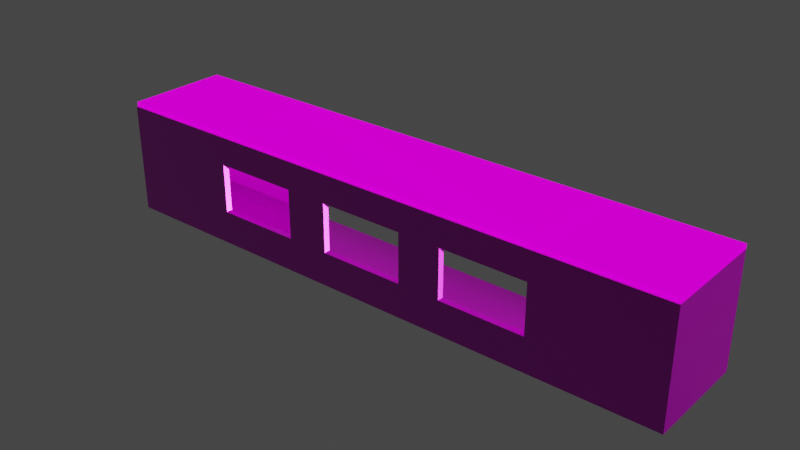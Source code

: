 # Source: Corridor.blend  (saved by Blender 3.4.6; exported with 4.5.12 LTS)
import bpy
from mathutils import Matrix  # noqa: F401  (used for matrix-valued properties, if any)

bpy.ops.wm.read_factory_settings(use_empty=True)
scene = bpy.context.scene
scene.name = 'Scene'

# ---- collections
col_corridor = bpy.data.collections.new('Corridor'); scene.collection.children.link(col_corridor)

# ---- images (referenced by path relative to the original .blend; pixels are not part of the script)
import os
ASSET_DIR = os.environ.get("B2B_ASSET_DIR", "")  # directory of the original .blend (textures are referenced by path, not embedded)
HERE = os.path.dirname(os.path.abspath(__file__))  # packed textures are extracted next to this script under _unpacked/

def load_image(name, relpath, width, height, colorspace="sRGB"):
    """Load a texture the original file referenced (path relative to the .blend, or extracted next to this script)."""
    p = next((c for c in (os.path.join(HERE, relpath), os.path.join(ASSET_DIR, relpath)) if relpath and os.path.exists(c)), "")
    if p:
        img = bpy.data.images.load(p, check_existing=True)
        img.name = name
    else:  # same state as the original file: an image datablock whose file is absent (Cycles renders it pink)
        img = bpy.data.images.new(name, width, height)
        img.source = "FILE"
        img.filepath = "//" + (relpath or name)
    img.colorspace_settings.name = colorspace
    return img
img_officeceiling001_2k_normal_jpg = load_image('OfficeCeiling001_2K_Normal.jpg', 'textures/OfficeCeiling001_2K_Normal.jpg', 1024, 1024, 'Non-Color')
img_officeceiling001_2k_color_jpg = load_image('OfficeCeiling001_2K_Color.jpg', 'textures/OfficeCeiling001_2K_Color.jpg', 1024, 1024, 'sRGB')
img_officeceiling001_2k_roughness_jpg = load_image('OfficeCeiling001_2K_Roughness.jpg', 'textures/OfficeCeiling001_2K_Roughness.jpg', 1024, 1024, 'Non-Color')
img_officeceiling001_2k_metalness_jpg = load_image('OfficeCeiling001_2K_Metalness.jpg', 'textures/OfficeCeiling001_2K_Metalness.jpg', 1024, 1024, 'Non-Color')
img_officeceiling001_2k_emission_jpg = load_image('OfficeCeiling001_2K_Emission.jpg', 'textures/OfficeCeiling001_2K_Emission.jpg', 1024, 1024, 'sRGB')
img_tiles_01_normal_png = load_image('Tiles_01_Normal.png', 'textures/Tiles_01_Normal.png', 1024, 1024, 'Non-Color')
img_tiles_01_basecolor_png = load_image('Tiles_01_BaseColor.png', 'textures/Tiles_01_BaseColor.png', 1024, 1024, 'sRGB')
img_plaster_white_irregular_albedo_jpg_001 = load_image('plaster white irregular_albedo.jpg.001', 'textures/plaster white irregular_albedo.jpg', 1024, 1024, 'sRGB')
img_plaster_white_irregular_normal_jpg_001 = load_image('plaster white irregular_normal.jpg.001', 'textures/plaster white irregular_normal.jpg', 1024, 1024, 'Non-Color')
img_plaster_white_irregular_roughness_jpg_001 = load_image('plaster white irregular_roughness.jpg.001', 'textures/plaster white irregular_roughness.jpg', 1024, 1024, 'Non-Color')
img_plaster_white_irregular_metallic_jpg_001 = load_image('plaster white irregular_metallic.jpg.001', 'textures/plaster white irregular_metallic.jpg', 1024, 1024, 'Non-Color')

# ---- materials (node trees are filled in below, after node groups)
mat_office_ceiling = bpy.data.materials.new('Office Ceiling')
mat_office_ceiling.use_transparent_shadow = False
mat_tiles_01 = bpy.data.materials.new('Tiles 01')
mat_tiles_01.use_transparent_shadow = False
mat_plaster_white_irregular_001 = bpy.data.materials.new('plaster white irregular.001')
mat_plaster_white_irregular_001.use_transparent_shadow = False
mat_plaster_white_irregular_001.roughness = 0.5

# ---- material node trees
mat_office_ceiling.use_nodes = True; mat_office_ceiling.node_tree.nodes.clear()
_N = mat_office_ceiling.node_tree.nodes; _L = mat_office_ceiling.node_tree.links
n0 = _N.new('ShaderNodeBsdfPrincipled'); n0.name = 'Principled BSDF'; n0.location = (827, 300)
n0.distribution = 'GGX'
n0.subsurface_method = 'BURLEY'
n0.inputs[3].default_value = 1.45
n0.inputs[28].default_value = 1.0
n1 = _N.new('ShaderNodeTexImage'); n1.name = 'Image Texture.002'; n1.location = (-868, -166)
n1.image = img_officeceiling001_2k_normal_jpg
n2 = _N.new('ShaderNodeMath'); n2.name = 'Math'; n2.location = (-328, -167)
n2.operation = 'SUBTRACT'
n2.inputs[0].default_value = 1.0
n2.inputs[2].default_value = 0.0
n3 = _N.new('ShaderNodeCombineColor'); n3.name = 'Combine RGB'; n3.location = (-108, -176)
n4 = _N.new('ShaderNodeOutputMaterial'); n4.name = 'Material Output'; n4.location = (1513, 326)
n5 = _N.new('ShaderNodeMapping'); n5.name = 'Mapping'; n5.location = (-1058, 292)
n5.width = 125
n5.inputs[3].default_value = (1.0, 0.9, 1.0)
n6 = _N.new('ShaderNodeTexCoord'); n6.name = 'Texture Coordinate'; n6.location = (-1302, 237)
n7 = _N.new('ShaderNodeTexImage'); n7.name = 'Image Texture'; n7.location = (-194, 1055)
n7.image = img_officeceiling001_2k_color_jpg
n8 = _N.new('ShaderNodeTexImage'); n8.name = 'Image Texture.001'; n8.location = (-323, 370)
n8.image = img_officeceiling001_2k_roughness_jpg
n9 = _N.new('ShaderNodeTexImage'); n9.name = 'Image Texture.004'; n9.location = (-181, 725)
n9.image = img_officeceiling001_2k_metalness_jpg
n10 = _N.new('ShaderNodeTexImage'); n10.name = 'Image Texture.003'; n10.location = (-346, 108)
n10.image = img_officeceiling001_2k_emission_jpg
n11 = _N.new('ShaderNodeNormalMap'); n11.name = 'Normal Map'; n11.location = (432, -234)
n12 = _N.new('ShaderNodeRGBCurve'); n12.name = 'RGB Curves'; n12.location = (112, -226)
_c = n12.mapping.curves[1]
while len(_c.points) > 2: _c.points.remove(_c.points[-1])
_c.points[0].location = (0.0, 1.0); _c.points[0].handle_type = 'AUTO'
_c.points[1].location = (1.0, 0.0); _c.points[1].handle_type = 'AUTO'
_c = n12.mapping.curves[3]
while len(_c.points) > 2: _c.points.remove(_c.points[-1])
_c.points[0].location = (0.0, 1.0); _c.points[0].handle_type = 'AUTO'
_c.points[1].location = (1.0, 0.0); _c.points[1].handle_type = 'AUTO'
n12.mapping.update()
n13 = _N.new('ShaderNodeSeparateColor'); n13.name = 'Separate RGB'; n13.location = (-548, -166)
_L.new(n0.outputs[0], n4.inputs[0])
_L.new(n7.outputs[0], n0.inputs[0])
_L.new(n8.outputs[0], n0.inputs[2])
_L.new(n11.outputs[0], n0.inputs[5])
_L.new(n13.outputs[1], n2.inputs[1])
_L.new(n12.outputs[0], n11.inputs[1])
_L.new(n2.outputs[0], n3.inputs[1])
_L.new(n13.outputs[0], n3.inputs[0])
_L.new(n13.outputs[2], n3.inputs[2])
_L.new(n5.outputs[0], n7.inputs[0])
_L.new(n5.outputs[0], n8.inputs[0])
_L.new(n5.outputs[0], n1.inputs[0])
_L.new(n6.outputs[2], n5.inputs[0])
_L.new(n5.outputs[0], n10.inputs[0])
_L.new(n5.outputs[0], n9.inputs[0])
_L.new(n9.outputs[0], n0.inputs[1])
_L.new(n10.outputs[0], n0.inputs[27])
_L.new(n1.outputs[0], n12.inputs[1])
n4.is_active_output = True
mat_tiles_01.use_nodes = True; mat_tiles_01.node_tree.nodes.clear()
_N = mat_tiles_01.node_tree.nodes; _L = mat_tiles_01.node_tree.links
n0 = _N.new('NodeFrame'); n0.name = 'Frame'; n0.location = (-1270, 330)
n0.label = 'Mapping'
n0.width = 400
n1 = _N.new('NodeFrame'); n1.name = 'Frame.001'; n1.location = (-628, 530)
n1.label = 'Textures'
n1.width = 358
n2 = _N.new('ShaderNodeOutputMaterial'); n2.name = 'Material Output'; n2.location = (300, 300)
n3 = _N.new('ShaderNodeNormalMap'); n3.name = 'Normal Map'; n3.location = (-240, 220)
n4 = _N.new('ShaderNodeMapping'); n4.name = 'Mapping'; n4.location = (230, -30)
n4.inputs[3].default_value = (2.0, 2.0, 2.0)
n5 = _N.new('ShaderNodeTexCoord'); n5.name = 'Texture Coordinate'; n5.location = (30, -30)
n6 = _N.new('ShaderNodeBsdfPrincipled'); n6.name = 'Principled BSDF'; n6.location = (10, 300)
n6.distribution = 'GGX'
n6.subsurface_method = 'BURLEY'
n6.inputs[2].default_value = 0.2
n6.inputs[3].default_value = 1.45
n6.inputs[13].default_value = 0.6
n6.inputs[27].default_value = (0.0, 0.0, 0.0, 1.0)
n6.inputs[28].default_value = 1.0
n7 = _N.new('NodeReroute'); n7.name = 'Reroute'; n7.location = (38, -410)
n7.width = 16
n7.socket_idname = 'NodeSocketVector'
n8 = _N.new('ShaderNodeTexImage'); n8.name = 'Image Texture.001'; n8.location = (88, -310)
n8.label = 'Normal'
n8.image = img_tiles_01_normal_png
n9 = _N.new('ShaderNodeTexImage'); n9.name = 'Image Texture'; n9.location = (88, -30)
n9.label = 'Base Color'
n9.image = img_tiles_01_basecolor_png
n4.parent = n0
n5.parent = n0
n7.parent = n1
n8.parent = n1
n9.parent = n1
_L.new(n9.outputs[0], n6.inputs[0])
_L.new(n8.outputs[0], n3.inputs[1])
_L.new(n3.outputs[0], n6.inputs[5])
_L.new(n7.outputs[0], n9.inputs[0])
_L.new(n7.outputs[0], n8.inputs[0])
_L.new(n4.outputs[0], n7.inputs[0])
_L.new(n5.outputs[2], n4.inputs[0])
_L.new(n6.outputs[0], n2.inputs[0])
n2.is_active_output = True
mat_plaster_white_irregular_001.use_nodes = True; mat_plaster_white_irregular_001.node_tree.nodes.clear()
_N = mat_plaster_white_irregular_001.node_tree.nodes; _L = mat_plaster_white_irregular_001.node_tree.links
n0 = _N.new('ShaderNodeBsdfPrincipled'); n0.name = 'Principled BSDF'; n0.location = (10, 300)
n0.distribution = 'GGX'
n0.subsurface_method = 'RANDOM_WALK_SKIN'
n0.inputs[3].default_value = 1.45
n0.inputs[27].default_value = (0.0, 0.0, 0.0, 1.0)
n0.inputs[28].default_value = 1.0
n1 = _N.new('ShaderNodeOutputMaterial'); n1.name = 'Material Output'; n1.location = (300, 300)
n2 = _N.new('ShaderNodeTexImage'); n2.name = 'Image Texture'; n2.location = (-300, 600)
n2.image = img_plaster_white_irregular_albedo_jpg_001
n3 = _N.new('ShaderNodeTexImage'); n3.name = 'Image Texture.001'; n3.location = (-600, -900)
n3.image = img_plaster_white_irregular_normal_jpg_001
n4 = _N.new('ShaderNodeTexImage'); n4.name = 'Image Texture.002'; n4.location = (-300, 300)
n4.image = img_plaster_white_irregular_roughness_jpg_001
n5 = _N.new('ShaderNodeTexImage'); n5.name = 'Image Texture.003'; n5.location = (-300, 0)
n5.image = img_plaster_white_irregular_metallic_jpg_001
n6 = _N.new('ShaderNodeNormalMap'); n6.name = 'Normal Map'; n6.location = (-300, -300)
n6.label = 'Normal/Map'
_L.new(n0.outputs[0], n1.inputs[0])
_L.new(n6.outputs[0], n0.inputs[5])
_L.new(n2.outputs[0], n0.inputs[0])
_L.new(n3.outputs[0], n6.inputs[1])
_L.new(n4.outputs[0], n0.inputs[2])
_L.new(n5.outputs[0], n0.inputs[1])
n1.is_active_output = True

# ---- world
world_world = bpy.data.worlds.new('World'); scene.world = world_world
world_world.use_nodes = True; world_world.node_tree.nodes.clear()
_N = world_world.node_tree.nodes; _L = world_world.node_tree.links
n0 = _N.new('ShaderNodeOutputWorld'); n0.name = 'World Output'; n0.location = (300, 300)
n1 = _N.new('ShaderNodeBackground'); n1.name = 'Background'; n1.location = (10, 300)
n1.inputs[0].default_value = (0.05088, 0.05088, 0.05088, 1.0)
_L.new(n1.outputs[0], n0.inputs[0])
n0.is_active_output = True
world_world.color = (0.05088, 0.05088, 0.05088)
world_world.use_sun_shadow = False
world_world.sun_shadow_jitter_overblur = 0.0

# ---- meshes
me_cube_001 = bpy.data.meshes.new('Cube.001')
me_cube_001.from_pydata([(-5.161, -1.228, -0.05121), (-5.161, -1.228, 0.05121), (-5.161, 1.228, -0.05121), (-5.161, 1.228, 0.05121), (5.161, -1.228, -0.05121), (5.161, -1.228, 0.05121), (5.161, 1.228, -0.05121), (5.161, 1.228, 0.05121), (-8.899, 1.228, -0.05121), (-8.899, -1.228, -0.05121), (-8.899, -1.228, 0.05121), (-8.899, 1.228, 0.05121), (8.899, 1.228, 0.05121), (8.899, 1.228, -0.05121), (8.899, -1.228, -0.05121), (8.899, -1.228, 0.05121)], [], [(5, 4, 14, 15), (2, 3, 7, 6), (2, 0, 9, 8), (4, 5, 1, 0), (2, 6, 4, 0), (7, 3, 1, 5), (9, 10, 11, 8), (13, 12, 15, 14), (4, 6, 13, 14), (3, 2, 8, 11), (0, 1, 10, 9), (7, 5, 15, 12), (6, 7, 12, 13), (1, 3, 11, 10)])
_uv = me_cube_001.uv_layers.new(name='UVMap')
_uv.uv.foreach_set('vector', [0.6786, 0.02866, 0.6663, 0.02866, 0.6663, -0.3127, 0.6786, -0.3127, 0.654, 0.02866, 0.6663, 0.02866, 0.6663, 0.9713, 0.654, 0.9713, 0.06323, 0.9713, 0.3586, 0.9713, 0.3586, 1.313, 0.06323, 1.313, 0.6663, 0.02866, 0.6786, 0.02866, 0.6786, 0.9713, 0.6663, 0.9713, 0.06323, 0.9713, 0.06323, 0.02866, 0.3586, 0.02866, 0.3586, 0.9713, 0.3586, 0.9713, 0.3586, 0.02866, 0.654, 0.02866, 0.654, 0.9713, 0.6786, -0.3127, 0.6909, -0.3127, 0.6909, -0.08846, 0.6786, -0.08846, 0.6786, -0.08846, 0.6909, -0.08846, 0.6909, 0.1358, 0.6786, 0.1358, 0.3586, 0.02866, 0.06323, 0.02866, 0.06323, -0.3127, 0.3586, -0.3127, 0.6663, 0.02866, 0.654, 0.02866, 0.654, -0.3127, 0.6663, -0.3127, 0.6663, 0.9713, 0.6786, 0.9713, 0.6786, 1.313, 0.6663, 1.313, 0.3586, 0.9713, 0.654, 0.9713, 0.654, 1.313, 0.3586, 1.313, 0.654, 0.9713, 0.6663, 0.9713, 0.6663, 1.313, 0.654, 1.313, 0.654, 0.02866, 0.3586, 0.02866, 0.3586, -0.3127, 0.654, -0.3127])
me_cube_001.materials.append(mat_office_ceiling)
me_cube_001.update()
me_plane_002 = bpy.data.meshes.new('Plane.002')
me_plane_002.from_pydata([(-1.0, -1.0, 0.0), (1.0, -1.0, 0.0), (-1.0, 1.0, 0.0), (1.0, 1.0, 0.0), (-0.4987, -1.0, 0.0), (0.4987, -1.0, 0.0), (0.4987, 1.0, 0.0), (-0.4987, 1.0, 0.0), (-1.0, -1.0, -0.12), (1.0, -1.0, -0.12), (-1.0, 1.0, -0.12), (1.0, 1.0, -0.12), (-0.4987, -1.0, -0.12), (0.4987, -1.0, -0.12), (0.4987, 1.0, -0.12), (-0.4987, 1.0, -0.12)], [], [(5, 1, 3, 6), (0, 4, 7, 2), (4, 5, 6, 7), (13, 14, 11, 9), (8, 10, 15, 12), (12, 15, 14, 13), (0, 2, 10, 8), (1, 5, 13, 9), (3, 1, 9, 11), (2, 7, 15, 10), (4, 0, 8, 12), (5, 4, 12, 13), (6, 3, 11, 14), (7, 6, 14, 15)])
_uv = me_plane_002.uv_layers.new(name='UVMap')
_uv.uv.foreach_set('vector', [0.2659, 1.0, 0.02667, 1.0, 0.02667, 0.5, 0.2659, 0.5, 0.9811, 1.0, 0.7419, 1.0, 0.7419, 0.5, 0.9811, 0.5, 0.7419, 1.0, 0.2659, 1.0, 0.2659, 0.5, 0.7419, 0.5, 0.7419, 0.5, 0.7419, 0.0, 0.9811, 0.0, 0.9811, 0.5, 0.02667, 0.5, 0.02667, 0.0, 0.2659, 0.0, 0.2659, 0.5, 0.2659, 0.5, 0.2659, 0.0, 0.7419, 0.0, 0.7419, 0.5, 0.5513, 0.9877, 0.5513, 0.01234, 0.6037, 0.01234, 0.6037, 0.9877, 0.3941, 0.9877, 0.3941, 0.7432, 0.4465, 0.7432, 0.4465, 0.9877, 0.4465, 0.9877, 0.4465, 0.01234, 0.4989, 0.01234, 0.4989, 0.9877, 0.4989, 0.9877, 0.4989, 0.7432, 0.5513, 0.7432, 0.5513, 0.9877, 0.3941, 0.2568, 0.3941, 0.01234, 0.4465, 0.01234, 0.4465, 0.2568, 0.3941, 0.7432, 0.3941, 0.2568, 0.4465, 0.2568, 0.4465, 0.7432, 0.4989, 0.2568, 0.4989, 0.01234, 0.5513, 0.01234, 0.5513, 0.2568, 0.4989, 0.7432, 0.4989, 0.2568, 0.5513, 0.2568, 0.5513, 0.7432])
_uv = me_plane_002.uv_layers.new(name='automap')
_uv.uv.foreach_set('vector', [-0.7766, 0.9932, -2.06, 0.9932, -2.06, 0.006809, -0.7766, 0.006809, 3.06, 0.9932, 1.777, 0.9932, 1.777, 0.006809, 3.06, 0.006809, 1.777, 0.9932, -0.7766, 0.9932, -0.7766, 0.006809, 1.777, 0.006809, -0.7766, 0.9932, -0.7766, 0.006809, -2.06, 0.006809, -2.06, 0.9932, 3.06, 0.9932, 3.06, 0.006809, 1.777, 0.006809, 1.777, 0.9932, 1.777, 0.9932, 1.777, 0.006809, -0.7766, 0.006809, -0.7766, 0.9932, 3.06, 0.4704, -2.06, 0.4704, -2.06, 0.5296, 3.06, 0.5296, -2.06, 0.4704, -0.7766, 0.4704, -0.7766, 0.5296, -2.06, 0.5296, -2.06, 0.4704, 3.06, 0.4704, 3.06, 0.5296, -2.06, 0.5296, 3.06, 0.4704, 1.777, 0.4704, 1.777, 0.5296, 3.06, 0.5296, 1.777, 0.4704, 3.06, 0.4704, 3.06, 0.5296, 1.777, 0.5296, -0.7766, 0.4704, 1.777, 0.4704, 1.777, 0.5296, -0.7766, 0.5296, -0.7766, 0.4704, -2.06, 0.4704, -2.06, 0.5296, -0.7766, 0.5296, 1.777, 0.4704, -0.7766, 0.4704, -0.7766, 0.5296, 1.777, 0.5296])
_uv.active_render = True
me_plane_002.materials.append(mat_tiles_01)
me_plane_002.auto_texspace = False
me_plane_002.update()
me_plane = bpy.data.meshes.new('Plane')
me_plane.from_pydata([(-6.803, -1.457, -1.25), (6.803, -1.457, -1.25), (-6.803, 0.7285, -1.25), (6.803, 0.7285, -1.25), (3.393, 0.7285, -1.25), (-3.393, 0.7285, -1.25), (-6.803, -1.457, 1.368), (6.803, -1.457, 1.368), (-6.803, 0.7285, 1.368), (6.803, 0.7285, 1.368), (3.393, 0.7285, 1.368), (-3.393, 0.7285, 1.368), (-6.953, -1.607, -1.25), (6.953, -1.607, -1.25), (-6.953, 0.8785, -1.25), (6.953, 0.8785, -1.25), (3.393, 0.8785, -1.25), (-3.393, 0.8785, -1.25), (-6.953, -1.607, 1.368), (6.953, -1.607, 1.368), (-6.953, 0.8785, 1.368), (6.953, 0.8785, 1.368), (3.393, 0.8785, 1.368), (-3.393, 0.8785, 1.368), (-4.043, -1.457, -0.4561), (-4.043, -1.457, 0.7041), (-2.029, -1.457, -0.4561), (-1.022, -1.457, -0.4561), (1.999, -1.457, -0.4561), (0.9924, -1.457, -0.4561), (-2.029, -1.457, 0.7041), (-1.022, -1.457, 0.7041), (0.9924, -1.457, 0.7041), (1.999, -1.457, 0.7041), (4.013, -1.457, -0.4561), (4.013, -1.457, 0.7041), (-2.029, -1.607, 0.7041), (-1.022, -1.607, 0.7041), (0.9924, -1.607, 0.7041), (1.999, -1.607, 0.7041), (4.013, -1.607, -0.4561), (4.013, -1.607, 0.7041), (-4.043, -1.607, -0.4561), (-4.043, -1.607, 0.7041), (-2.029, -1.607, -0.4561), (-1.022, -1.607, -0.4561), (1.999, -1.607, -0.4561), (0.9924, -1.607, -0.4561)], [], [(27, 26, 30, 25, 6, 7, 35, 33, 32, 31), (28, 34, 35, 7, 1, 0, 6, 25, 24, 26, 27, 29, 32, 33), (2, 5, 11, 8), (4, 3, 9, 10), (3, 1, 7, 9), (0, 2, 8, 6), (41, 19, 18, 43, 36, 37, 38, 39), (37, 36, 44, 42, 43, 18, 12, 13, 19, 41, 40, 46, 39, 38, 47, 45), (14, 20, 23, 17), (16, 22, 21, 15), (15, 21, 19, 13), (12, 18, 20, 14), (2, 0, 12, 14), (1, 3, 15, 13), (5, 2, 14, 17), (0, 1, 13, 12), (3, 4, 16, 15), (6, 8, 20, 18), (9, 7, 19, 21), (8, 11, 23, 20), (7, 6, 18, 19), (10, 9, 21, 22), (11, 5, 17, 23), (4, 10, 22, 16), (28, 33, 39, 46), (41, 35, 34, 40), (40, 34, 28, 46), (33, 35, 41, 39), (45, 27, 31, 37), (38, 32, 29, 47), (47, 29, 27, 45), (31, 32, 38, 37), (42, 24, 25, 43), (26, 44, 36, 30), (44, 26, 24, 42), (25, 30, 36, 43)])
me_plane.polygons.foreach_set('material_index', [0, 0, 0, 0, 0, 0, 0, 0, 0, 0, 0, 0, 0, 0, 0, 0, 0, 0, 0, 0, 0, 0, 0, 0, 568, 568, 568, 568, 568, 568, 568, 568, 568, 568, 568, 568])
_uv = me_plane.uv_layers.new(name='UVMap')
_uv.uv.foreach_set('vector', [0.03202, 0.4588, 0.03202, 0.4182, 0.0788, 0.4182, 0.0788, 0.337, 0.1008, 0.2257, 0.1008, 0.7743, 0.0788, 0.6618, 0.0788, 0.5806, 0.0788, 0.54, 0.0788, 0.4588, 0.03202, 0.5806, 0.03202, 0.6618, 0.0788, 0.6618, 0.1008, 0.7743, 0.0, 0.7743, 5.96e-08, 0.2257, 0.1008, 0.2257, 0.0788, 0.337, 0.03202, 0.337, 0.03202, 0.4182, 0.03202, 0.4588, 0.03202, 0.54, 0.0788, 0.54, 0.0788, 0.5806, 5.96e-08, 0.1375, 5.96e-08, 0.0, 0.1008, 0.0, 0.1008, 0.1375, 0.0, 1.0, 0.0, 0.8625, 0.1008, 0.8625, 0.1008, 1.0, 0.0, 0.8625, 0.0, 0.7743, 0.1008, 0.7743, 0.1008, 0.8625, 5.96e-08, 0.2257, 5.96e-08, 0.1375, 0.1008, 0.1375, 0.1008, 0.2257, 0.021, 0.6544, 0.0, 0.7675, 5.96e-08, 0.2325, 0.021, 0.3445, 0.021, 0.422, 0.021, 0.4607, 0.021, 0.5382, 0.021, 0.5769, 0.021, 0.4607, 0.021, 0.422, 0.06562, 0.422, 0.06562, 0.3445, 0.021, 0.3445, 5.96e-08, 0.2325, 0.09616, 0.2325, 0.09616, 0.7675, 0.0, 0.7675, 0.021, 0.6544, 0.06562, 0.6544, 0.06562, 0.5769, 0.021, 0.5769, 0.021, 0.5382, 0.06562, 0.5382, 0.06562, 0.4607, 0.09616, 0.1369, 5.96e-08, 0.1369, 5.96e-08, 0.0, 0.09616, 0.0, 0.09616, 1.0, 0.0, 1.0, 0.0, 0.8631, 0.09616, 0.8631, 0.09616, 0.8631, 0.0, 0.8631, 0.0, 0.7675, 0.09616, 0.7675, 0.09616, 0.2325, 5.96e-08, 0.2325, 5.96e-08, 0.1369, 0.09616, 0.1369, 1.192e-07, 0.0, 1.0, 1.629e-07, 1.0, 1.629e-07, 1.192e-07, 0.0, 1.0, 1.0, 0.0, 1.0, 0.0, 1.0, 1.0, 1.0, 1.192e-07, 0.252, 1.192e-07, 0.0, 1.192e-07, 0.0, 1.192e-07, 0.252, 1.0, 1.629e-07, 1.0, 1.0, 1.0, 1.0, 1.0, 1.629e-07, 0.0, 1.0, 0.0, 0.748, 0.0, 0.748, 0.0, 1.0, 1.0, 1.629e-07, 1.192e-07, 0.0, 1.192e-07, 0.0, 1.0, 1.629e-07, 0.0, 1.0, 1.0, 1.0, 1.0, 1.0, 0.0, 1.0, 1.192e-07, 0.0, 1.192e-07, 0.252, 1.192e-07, 0.252, 1.192e-07, 0.0, 1.0, 1.0, 1.0, 1.629e-07, 1.0, 1.629e-07, 1.0, 1.0, 0.0, 0.748, 0.0, 1.0, 0.0, 1.0, 0.0, 0.748, 1.192e-07, 0.252, 1.192e-07, 0.252, 1.192e-07, 0.252, 1.192e-07, 0.252, 0.0, 0.748, 0.0, 0.748, 0.0, 0.748, 0.0, 0.748, 0.375, 0.1048, 0.625, 0.1048, 0.625, 0.08601, 0.375, 0.08601, 0.625, 0.664, 0.625, 0.6452, 0.375, 0.6452, 0.375, 0.664, 0.375, 0.664, 0.375, 0.6452, 0.125, 0.6452, 0.125, 0.664, 0.875, 0.6452, 0.625, 0.6452, 0.625, 0.664, 0.875, 0.664, 0.375, 0.08601, 0.375, 0.1048, 0.625, 0.1048, 0.625, 0.08601, 0.625, 0.664, 0.625, 0.6452, 0.375, 0.6452, 0.375, 0.664, 0.375, 0.664, 0.375, 0.6452, 0.125, 0.6452, 0.125, 0.664, 0.875, 0.6452, 0.625, 0.6452, 0.625, 0.664, 0.875, 0.664, 0.375, 0.08601, 0.375, 0.1048, 0.625, 0.1048, 0.625, 0.08601, 0.375, 0.6452, 0.375, 0.664, 0.625, 0.664, 0.625, 0.6452, 0.375, 0.664, 0.375, 0.6452, 0.125, 0.6452, 0.125, 0.664, 0.875, 0.6452, 0.625, 0.6452, 0.625, 0.664, 0.875, 0.664])
me_plane.materials.append(mat_plaster_white_irregular_001)
me_plane.update()

# ---- objects
ob_corceiling = bpy.data.objects.new('CorCeiling', me_cube_001)
ob_cor_floor = bpy.data.objects.new('Cor Floor', me_plane_002)
ob_cor_wall = bpy.data.objects.new('Cor Wall', me_plane)

# ---- transforms, parenting, visibility, modifiers, constraints
ob_corceiling.location = (0.0, -0.5386, 2.677)
ob_corceiling.scale = (0.7809, 1.0, 1.0)
ob_cor_floor.location = (0.0, -0.5566, 0.00678)
ob_cor_floor.scale = (6.803, 1.093, 1.0)
ob_cor_wall.location = (0.0, -0.1924, 1.257)

# ---- collection membership
col_corridor.objects.link(ob_corceiling)
col_corridor.objects.link(ob_cor_floor)
col_corridor.objects.link(ob_cor_wall)

# ---- scene / render settings (as saved in the file)
scene.frame_start = 1; scene.frame_end = 250; scene.frame_set(1)
scene.render.engine = 'BLENDER_EEVEE_NEXT'
scene.cycles.sampling_pattern = 'TABULATED_SOBOL'
scene.cycles.use_light_tree = False
scene.view_settings.view_transform = 'Filmic'
bpy.context.view_layer.update()

# ---- added for rendering (the .blend has no active camera and no usable light): camera, sun
cam_auto = bpy.data.cameras.new('AutoCamera')
cam_auto.lens = 50.0
cam_auto.sensor_width = 36.0
cam_auto.clip_end = 1000.0
ob_auto_camera = bpy.data.objects.new('AutoCamera', cam_auto)
scene.collection.objects.link(ob_auto_camera)
ob_auto_camera.location = (13.3331, -16.5549, 11.9738)
ob_auto_camera.rotation_euler = (1.09748, -7.21219e-08, 0.694738)
scene.camera = ob_auto_camera
light_auto_sun = bpy.data.lights.new('AutoSun', 'SUN')
light_auto_sun.energy = 3.0
light_auto_sun.angle = 0.0523599
ob_auto_sun = bpy.data.objects.new('AutoSun', light_auto_sun)
scene.collection.objects.link(ob_auto_sun)
ob_auto_sun.rotation_euler = (0.872665, 0.174533, 0.523599)
bpy.context.view_layer.update()
